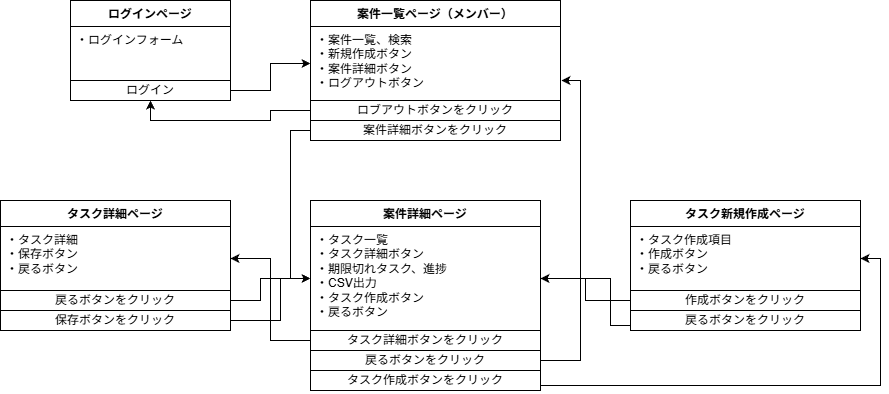

The diagram above was exported from draw.io. Its source (the exported page's mxGraphModel, read from the mxfile embedded in the PNG):
<mxGraphModel dx="1412" dy="827" grid="1" gridSize="10" guides="1" tooltips="1" connect="1" arrows="1" fold="1" page="1" pageScale="1" pageWidth="827" pageHeight="1169" math="0" shadow="0">
  <root>
    <mxCell id="0" />
    <mxCell id="1" parent="0" />
    <mxCell id="4fuIVQKY4U2o-Lw8Dw37-19" parent="1" style="swimlane;fontStyle=1;align=center;verticalAlign=top;childLayout=stackLayout;horizontal=1;startSize=26;horizontalStack=0;resizeParent=1;resizeParentMax=0;resizeLast=0;collapsible=1;marginBottom=0;whiteSpace=wrap;html=1;" value="ログインページ" vertex="1">
      <mxGeometry height="100" width="160" x="240" y="40" as="geometry" />
    </mxCell>
    <mxCell id="4fuIVQKY4U2o-Lw8Dw37-20" parent="4fuIVQKY4U2o-Lw8Dw37-19" style="text;strokeColor=none;fillColor=none;align=left;verticalAlign=top;spacingLeft=4;spacingRight=4;overflow=hidden;rotatable=0;points=[[0,0.5],[1,0.5]];portConstraint=eastwest;whiteSpace=wrap;html=1;" value="・ログインフォーム" vertex="1">
      <mxGeometry height="54" width="160" y="26" as="geometry" />
    </mxCell>
    <mxCell id="4fuIVQKY4U2o-Lw8Dw37-29" parent="4fuIVQKY4U2o-Lw8Dw37-19" style="html=1;whiteSpace=wrap;" value="ログイン" vertex="1">
      <mxGeometry height="20" width="160" y="80" as="geometry" />
    </mxCell>
    <mxCell id="4fuIVQKY4U2o-Lw8Dw37-37" parent="1" style="swimlane;fontStyle=1;align=center;verticalAlign=top;childLayout=stackLayout;horizontal=1;startSize=26;horizontalStack=0;resizeParent=1;resizeParentMax=0;resizeLast=0;collapsible=1;marginBottom=0;whiteSpace=wrap;html=1;" value="案件一覧ページ（メンバー）" vertex="1">
      <mxGeometry height="140" width="250" x="480" y="40" as="geometry" />
    </mxCell>
    <mxCell id="4fuIVQKY4U2o-Lw8Dw37-38" parent="4fuIVQKY4U2o-Lw8Dw37-37" style="text;strokeColor=none;fillColor=none;align=left;verticalAlign=top;spacingLeft=4;spacingRight=4;overflow=hidden;rotatable=0;points=[[0,0.5],[1,0.5]];portConstraint=eastwest;whiteSpace=wrap;html=1;" value="&lt;div&gt;・案件一覧、検索&lt;/div&gt;&lt;div&gt;・新規作成ボタン&lt;/div&gt;&lt;div&gt;・案件詳細ボタン&lt;/div&gt;&lt;div&gt;・ログアウトボタン&lt;/div&gt;" vertex="1">
      <mxGeometry height="74" width="250" y="26" as="geometry" />
    </mxCell>
    <mxCell id="4fuIVQKY4U2o-Lw8Dw37-39" parent="4fuIVQKY4U2o-Lw8Dw37-37" style="html=1;whiteSpace=wrap;" value="ロブアウトボタンをクリック" vertex="1">
      <mxGeometry height="20" width="250" y="100" as="geometry" />
    </mxCell>
    <mxCell id="MGAB-A_OFyaIGssfpkSx-2" parent="4fuIVQKY4U2o-Lw8Dw37-37" style="rounded=0;whiteSpace=wrap;html=1;" value="案件詳細ボタンをクリック" vertex="1">
      <mxGeometry height="20" width="250" y="120" as="geometry" />
    </mxCell>
    <mxCell id="iVowuIAV6CgOOe2JSK79-35" parent="1" style="swimlane;fontStyle=1;align=center;verticalAlign=top;childLayout=stackLayout;horizontal=1;startSize=26;horizontalStack=0;resizeParent=1;resizeParentMax=0;resizeLast=0;collapsible=1;marginBottom=0;whiteSpace=wrap;html=1;" value="案件詳細ページ" vertex="1">
      <mxGeometry height="190" width="230" x="480" y="240" as="geometry" />
    </mxCell>
    <mxCell id="iVowuIAV6CgOOe2JSK79-36" parent="iVowuIAV6CgOOe2JSK79-35" style="text;strokeColor=none;fillColor=none;align=left;verticalAlign=top;spacingLeft=4;spacingRight=4;overflow=hidden;rotatable=0;points=[[0,0.5],[1,0.5]];portConstraint=eastwest;whiteSpace=wrap;html=1;" value="&lt;div&gt;・タスク一覧&lt;/div&gt;&lt;div&gt;・タスク詳細ボタン&lt;/div&gt;&lt;div&gt;・期限切れタスク、進捗&lt;/div&gt;&lt;div&gt;・CSV出力&lt;/div&gt;&lt;div&gt;・タスク作成ボタン&lt;/div&gt;&lt;div&gt;・戻るボタン&lt;/div&gt;" vertex="1">
      <mxGeometry height="104" width="230" y="26" as="geometry" />
    </mxCell>
    <mxCell id="iVowuIAV6CgOOe2JSK79-37" parent="iVowuIAV6CgOOe2JSK79-35" style="rounded=0;whiteSpace=wrap;html=1;" value="タスク詳細ボタンをクリック" vertex="1">
      <mxGeometry height="20" width="230" y="130" as="geometry" />
    </mxCell>
    <mxCell id="iVowuIAV6CgOOe2JSK79-38" parent="iVowuIAV6CgOOe2JSK79-35" style="rounded=0;whiteSpace=wrap;html=1;" value="戻るボタンをクリック" vertex="1">
      <mxGeometry height="20" width="230" y="150" as="geometry" />
    </mxCell>
    <mxCell id="iVowuIAV6CgOOe2JSK79-39" parent="iVowuIAV6CgOOe2JSK79-35" style="rounded=0;whiteSpace=wrap;html=1;" value="タスク作成ボタンをクリック" vertex="1">
      <mxGeometry height="20" width="230" y="170" as="geometry" />
    </mxCell>
    <mxCell id="nFdkvhChd0QsCl3qCUoV-2" parent="1" style="swimlane;fontStyle=1;align=center;verticalAlign=top;childLayout=stackLayout;horizontal=1;startSize=26;horizontalStack=0;resizeParent=1;resizeParentMax=0;resizeLast=0;collapsible=1;marginBottom=0;whiteSpace=wrap;html=1;" value="タスク新規作成ページ" vertex="1">
      <mxGeometry height="130" width="230" x="800" y="240" as="geometry" />
    </mxCell>
    <mxCell id="nFdkvhChd0QsCl3qCUoV-3" parent="nFdkvhChd0QsCl3qCUoV-2" style="text;strokeColor=none;fillColor=none;align=left;verticalAlign=top;spacingLeft=4;spacingRight=4;overflow=hidden;rotatable=0;points=[[0,0.5],[1,0.5]];portConstraint=eastwest;whiteSpace=wrap;html=1;" value="&lt;div&gt;・タスク作成項目&lt;/div&gt;&lt;div&gt;・作成ボタン&lt;/div&gt;&lt;div&gt;・戻るボタン&lt;/div&gt;" vertex="1">
      <mxGeometry height="64" width="230" y="26" as="geometry" />
    </mxCell>
    <mxCell id="nFdkvhChd0QsCl3qCUoV-4" parent="nFdkvhChd0QsCl3qCUoV-2" style="rounded=0;whiteSpace=wrap;html=1;" value="作成ボタンをクリック" vertex="1">
      <mxGeometry height="20" width="230" y="90" as="geometry" />
    </mxCell>
    <mxCell id="nFdkvhChd0QsCl3qCUoV-5" parent="nFdkvhChd0QsCl3qCUoV-2" style="rounded=0;whiteSpace=wrap;html=1;" value="戻るボタンをクリック" vertex="1">
      <mxGeometry height="20" width="230" y="110" as="geometry" />
    </mxCell>
    <mxCell id="nFdkvhChd0QsCl3qCUoV-6" parent="1" style="swimlane;fontStyle=1;align=center;verticalAlign=top;childLayout=stackLayout;horizontal=1;startSize=26;horizontalStack=0;resizeParent=1;resizeParentMax=0;resizeLast=0;collapsible=1;marginBottom=0;whiteSpace=wrap;html=1;" value="タスク詳細ページ" vertex="1">
      <mxGeometry height="130" width="230" x="170" y="240" as="geometry" />
    </mxCell>
    <mxCell id="nFdkvhChd0QsCl3qCUoV-7" parent="nFdkvhChd0QsCl3qCUoV-6" style="text;strokeColor=none;fillColor=none;align=left;verticalAlign=top;spacingLeft=4;spacingRight=4;overflow=hidden;rotatable=0;points=[[0,0.5],[1,0.5]];portConstraint=eastwest;whiteSpace=wrap;html=1;" value="&lt;div&gt;・タスク詳細&lt;/div&gt;&lt;div&gt;・保存ボタン&lt;/div&gt;&lt;div&gt;・戻るボタン&lt;/div&gt;" vertex="1">
      <mxGeometry height="64" width="230" y="26" as="geometry" />
    </mxCell>
    <mxCell id="nFdkvhChd0QsCl3qCUoV-9" parent="nFdkvhChd0QsCl3qCUoV-6" style="rounded=0;whiteSpace=wrap;html=1;" value="戻るボタンをクリック" vertex="1">
      <mxGeometry height="20" width="230" y="90" as="geometry" />
    </mxCell>
    <mxCell id="nFdkvhChd0QsCl3qCUoV-10" parent="nFdkvhChd0QsCl3qCUoV-6" style="rounded=0;whiteSpace=wrap;html=1;" value="保存ボタンをクリック" vertex="1">
      <mxGeometry height="20" width="230" y="110" as="geometry" />
    </mxCell>
    <mxCell id="nFdkvhChd0QsCl3qCUoV-11" edge="1" parent="1" source="4fuIVQKY4U2o-Lw8Dw37-29" style="edgeStyle=orthogonalEdgeStyle;rounded=0;orthogonalLoop=1;jettySize=auto;html=1;exitX=1;exitY=0.5;exitDx=0;exitDy=0;" target="4fuIVQKY4U2o-Lw8Dw37-38">
      <mxGeometry relative="1" as="geometry" />
    </mxCell>
    <mxCell id="nFdkvhChd0QsCl3qCUoV-12" edge="1" parent="1" source="4fuIVQKY4U2o-Lw8Dw37-39" style="edgeStyle=orthogonalEdgeStyle;rounded=0;orthogonalLoop=1;jettySize=auto;html=1;exitX=0;exitY=0.5;exitDx=0;exitDy=0;entryX=0.5;entryY=1;entryDx=0;entryDy=0;" target="4fuIVQKY4U2o-Lw8Dw37-19">
      <mxGeometry relative="1" as="geometry" />
    </mxCell>
    <mxCell id="nFdkvhChd0QsCl3qCUoV-16" edge="1" parent="1" source="MGAB-A_OFyaIGssfpkSx-2" style="edgeStyle=orthogonalEdgeStyle;rounded=0;orthogonalLoop=1;jettySize=auto;html=1;exitX=0;exitY=0.5;exitDx=0;exitDy=0;entryX=0;entryY=0.5;entryDx=0;entryDy=0;" target="iVowuIAV6CgOOe2JSK79-36">
      <mxGeometry relative="1" as="geometry" />
    </mxCell>
    <mxCell id="nFdkvhChd0QsCl3qCUoV-17" edge="1" parent="1" source="iVowuIAV6CgOOe2JSK79-39" style="edgeStyle=orthogonalEdgeStyle;rounded=0;orthogonalLoop=1;jettySize=auto;html=1;exitX=1;exitY=0.75;exitDx=0;exitDy=0;entryX=1;entryY=0.5;entryDx=0;entryDy=0;" target="nFdkvhChd0QsCl3qCUoV-3">
      <mxGeometry relative="1" as="geometry" />
    </mxCell>
    <mxCell id="nFdkvhChd0QsCl3qCUoV-18" edge="1" parent="1" source="nFdkvhChd0QsCl3qCUoV-4" style="edgeStyle=orthogonalEdgeStyle;rounded=0;orthogonalLoop=1;jettySize=auto;html=1;exitX=0;exitY=0.5;exitDx=0;exitDy=0;" target="iVowuIAV6CgOOe2JSK79-36">
      <mxGeometry relative="1" as="geometry" />
    </mxCell>
    <mxCell id="nFdkvhChd0QsCl3qCUoV-19" edge="1" parent="1" source="nFdkvhChd0QsCl3qCUoV-5" style="edgeStyle=orthogonalEdgeStyle;rounded=0;orthogonalLoop=1;jettySize=auto;html=1;exitX=0;exitY=0.75;exitDx=0;exitDy=0;" target="iVowuIAV6CgOOe2JSK79-36">
      <mxGeometry relative="1" as="geometry">
        <Array as="points">
          <mxPoint x="780" y="365" />
          <mxPoint x="780" y="318" />
        </Array>
      </mxGeometry>
    </mxCell>
    <mxCell id="nFdkvhChd0QsCl3qCUoV-20" edge="1" parent="1" source="iVowuIAV6CgOOe2JSK79-37" style="edgeStyle=orthogonalEdgeStyle;rounded=0;orthogonalLoop=1;jettySize=auto;html=1;exitX=0;exitY=0.5;exitDx=0;exitDy=0;" target="nFdkvhChd0QsCl3qCUoV-7">
      <mxGeometry relative="1" as="geometry" />
    </mxCell>
    <mxCell id="nFdkvhChd0QsCl3qCUoV-21" edge="1" parent="1" source="iVowuIAV6CgOOe2JSK79-38" style="edgeStyle=orthogonalEdgeStyle;rounded=0;orthogonalLoop=1;jettySize=auto;html=1;exitX=1;exitY=0.5;exitDx=0;exitDy=0;entryX=1.004;entryY=0.73;entryDx=0;entryDy=0;entryPerimeter=0;" target="4fuIVQKY4U2o-Lw8Dw37-38">
      <mxGeometry relative="1" as="geometry">
        <Array as="points">
          <mxPoint x="750" y="400" />
          <mxPoint x="750" y="120" />
        </Array>
      </mxGeometry>
    </mxCell>
    <mxCell id="nFdkvhChd0QsCl3qCUoV-23" edge="1" parent="1" source="nFdkvhChd0QsCl3qCUoV-9" style="edgeStyle=orthogonalEdgeStyle;rounded=0;orthogonalLoop=1;jettySize=auto;html=1;exitX=1;exitY=0.5;exitDx=0;exitDy=0;" target="iVowuIAV6CgOOe2JSK79-36">
      <mxGeometry relative="1" as="geometry">
        <Array as="points">
          <mxPoint x="430" y="340" />
          <mxPoint x="430" y="318" />
        </Array>
      </mxGeometry>
    </mxCell>
    <mxCell id="nFdkvhChd0QsCl3qCUoV-25" edge="1" parent="1" source="nFdkvhChd0QsCl3qCUoV-10" style="edgeStyle=orthogonalEdgeStyle;rounded=0;orthogonalLoop=1;jettySize=auto;html=1;exitX=1;exitY=0.5;exitDx=0;exitDy=0;" target="iVowuIAV6CgOOe2JSK79-36">
      <mxGeometry relative="1" as="geometry">
        <Array as="points">
          <mxPoint x="450" y="360" />
          <mxPoint x="450" y="318" />
        </Array>
      </mxGeometry>
    </mxCell>
  </root>
</mxGraphModel>